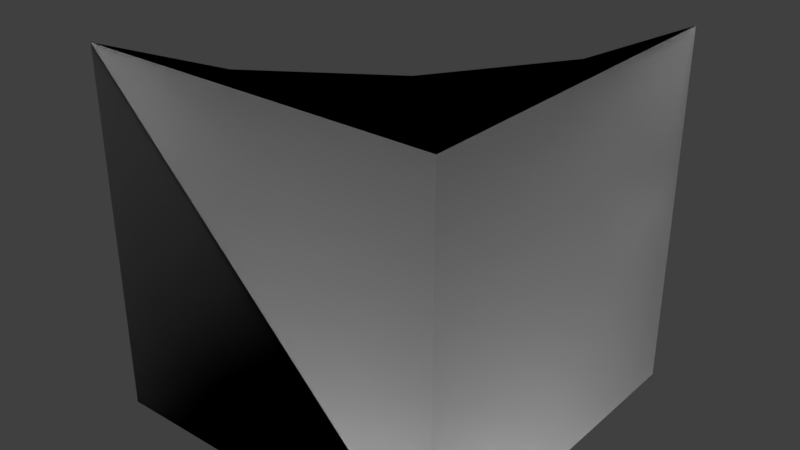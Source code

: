 # Source: Compact_Inner_Slope.blend  (saved by Blender 2.79.0; exported with 4.5.12 LTS)
import bpy
from mathutils import Matrix  # noqa: F401  (used for matrix-valued properties, if any)

bpy.ops.wm.read_factory_settings(use_empty=True)
scene = bpy.context.scene
scene.name = 'Scene'

# ---- collections
col_collection_1 = bpy.data.collections.new('Collection 1'); scene.collection.children.link(col_collection_1)

# ---- materials (node trees are filled in below, after node groups)
mat_compact_cube_010 = bpy.data.materials.new('Compact_Cube.010')
mat_compact_cube_010.alpha_threshold = 0.0
mat_compact_cube_010.use_transparent_shadow = False
mat_compact_cube_010.diffuse_color = (0.7353, 0.7353, 0.7353, 1.0)
mat_compact_cube_010.specular_color = (0.0, 0.669, 1.0)
mat_compact_cube_010.roughness = 0.5

# ---- material node trees

# ---- world
world_world = bpy.data.worlds.new('World'); scene.world = world_world
world_world.color = (0.05088, 0.05088, 0.05088)
world_world.use_sun_shadow = False
world_world.sun_shadow_jitter_overblur = 0.0
world_world.cycles.sampling_method = 'MANUAL'

# ---- lights
light_point_001 = bpy.data.lights.new('Point.001', 'POINT')
light_point_001.transmission_factor = 0.0
light_point_001.energy = 100.0
light_point_001.shadow_buffer_clip_start = 0.5
light_point_001.shadow_soft_size = 0.1
light_point_001.shadow_maximum_resolution = 0.006
light_point_001.use_absolute_resolution = True
light_point = bpy.data.lights.new('Point', 'POINT')
light_point.transmission_factor = 0.0
light_point.energy = 100.0
light_point.shadow_buffer_clip_start = 0.5
light_point.shadow_soft_size = 0.1
light_point.shadow_maximum_resolution = 0.006
light_point.use_absolute_resolution = True

# ---- meshes
me_untitled_020 = bpy.data.meshes.new('Untitled.020')
me_untitled_020.from_pydata([(-0.1174, 0.4998, -0.4247), (-0.5002, 0.1174, -0.4247), (-0.5002, 0.5, -0.5005), (-0.1467, 0.1173, -0.3366), (0.207, 0.4998, -0.2079), (-0.5002, -0.207, -0.2079), (0.146, 0.1173, -0.1467), (0.3466, 0.1173, 0.1625), (-0.1523, -0.2071, -0.1269), (0.1221, -0.2071, 0.1475), (0.2068, -0.2072, 0.5), (-0.5002, -0.4238, 0.1165), (-0.2434, -0.4239, 0.2427), (-0.1176, -0.424, 0.5), (-0.5001, -0.5, 0.5), (0.4236, 0.1173, 0.5), (0.4238, 0.4998, 0.1165), (0.4998, 0.5, 0.5), (-0.5002, -0.4238, 0.1165), (-0.5001, -0.5, 0.5), (-0.4999, -0.5, -0.4999), (-0.5002, -0.207, -0.2079), (-0.5002, 0.1174, -0.4247), (-0.5002, 0.5, -0.5005), (-0.5001, -0.5, 0.5), (0.5001, -0.4999, 0.5), (0.5, -0.5, -0.5), (-0.4999, -0.5, -0.4999), (0.5, -0.5, -0.5), (0.5001, -0.4999, 0.5), (0.4998, 0.5, 0.5), (0.5, 0.5, -0.5), (-0.4999, -0.5, -0.4999), (0.5, -0.5, -0.5), (0.5, 0.5, -0.5), (-0.5002, 0.5, -0.5005), (0.4236, 0.1173, 0.5), (0.4998, 0.5, 0.5), (0.5001, -0.4999, 0.5), (0.2068, -0.2072, 0.5), (-0.1176, -0.424, 0.5), (-0.5001, -0.5, 0.5), (-0.1174, 0.4998, -0.4247), (-0.5002, 0.5, -0.5005), (0.5, 0.5, -0.5), (0.207, 0.4998, -0.2079), (0.4238, 0.4998, 0.1165), (0.4998, 0.5, 0.5)], [], [(2, 1, 0), (1, 3, 0), (0, 3, 4), (1, 5, 3), (3, 6, 4), (6, 7, 4), (3, 8, 6), (5, 8, 3), (8, 9, 6), (6, 9, 7), (9, 10, 7), (5, 11, 8), (8, 12, 9), (11, 12, 8), (12, 13, 9), (9, 13, 10), (11, 14, 12), (12, 14, 13), (7, 10, 15), (7, 15, 16), (4, 7, 16), (16, 15, 17), (20, 19, 18), (21, 20, 18), (21, 22, 20), (22, 23, 20), (26, 25, 24), (27, 26, 24), (30, 29, 28), (31, 30, 28), (34, 33, 32), (35, 34, 32), (38, 37, 36), (39, 38, 36), (39, 40, 38), (40, 41, 38), (44, 43, 42), (45, 44, 42), (45, 46, 44), (46, 47, 44)])
me_untitled_020.polygons.foreach_set('use_smooth', [True] * 40)
_uv = me_untitled_020.uv_layers.new(name='UVMap')
_uv.uv.foreach_set('vector', [0.4511, 0.1848, 0.4065, 0.1425, 0.4161, 0.2194, 0.4065, 0.1425, 0.3675, 0.182, 0.4161, 0.2194, 0.4161, 0.2194, 0.3675, 0.182, 0.3555, 0.2623, 0.4065, 0.1425, 0.3561, 0.1072, 0.3675, 0.182, 0.3675, 0.182, 0.3264, 0.2118, 0.3555, 0.2623, 0.3264, 0.2118, 0.2774, 0.2335, 0.3555, 0.2623, 0.3675, 0.182, 0.3225, 0.1489, 0.3264, 0.2118, 0.3561, 0.1072, 0.3225, 0.1489, 0.3675, 0.182, 0.3225, 0.1489, 0.2747, 0.1764, 0.3264, 0.2118, 0.3264, 0.2118, 0.2747, 0.1764, 0.2774, 0.2335, 0.2747, 0.1764, 0.221, 0.1848, 0.2774, 0.2335, 0.3561, 0.1072, 0.3003, 0.08082, 0.3225, 0.1489, 0.3225, 0.1489, 0.2693, 0.1126, 0.2747, 0.1764, 0.3003, 0.08082, 0.2693, 0.1126, 0.3225, 0.1489, 0.2693, 0.1126, 0.2262, 0.1234, 0.2747, 0.1764, 0.2747, 0.1764, 0.2262, 0.1234, 0.221, 0.1848, 0.3003, 0.08082, 0.2404, 0.06266, 0.2693, 0.1126, 0.2693, 0.1126, 0.2404, 0.06266, 0.2262, 0.1234, 0.2774, 0.2335, 0.221, 0.1848, 0.2263, 0.2462, 0.2774, 0.2335, 0.2263, 0.2462, 0.2881, 0.2931, 0.3555, 0.2623, 0.2774, 0.2335, 0.2881, 0.2931, 0.2881, 0.2931, 0.2263, 0.2462, 0.2405, 0.306, 0.5798, 0.4451, 0.5798, 0.297, 0.5914, 0.3553, 0.6232, 0.4017, 0.5798, 0.4451, 0.5914, 0.3553, 0.6232, 0.4017, 0.6712, 0.4338, 0.5798, 0.4451, 0.6712, 0.4338, 0.7279, 0.4451, 0.5798, 0.4451, 0.9862, 0.1728, 0.8283, 0.1728, 0.8283, 0.01479, 0.9862, 0.01479, 0.9862, 0.1728, 0.8283, 0.01479, 0.8283, 0.1728, 0.8283, 0.01479, 0.9862, 0.01479, 0.9862, 0.1728, 0.8283, 0.1728, 0.9862, 0.01479, 0.8283, 0.1728, 0.8283, 0.01479, 0.9862, 0.01479, 0.9862, 0.1728, 0.8283, 0.1728, 0.9862, 0.01479, 0.5798, 0.4451, 0.5798, 0.297, 0.5914, 0.3553, 0.6232, 0.4017, 0.5798, 0.4451, 0.5914, 0.3553, 0.6232, 0.4017, 0.6712, 0.4338, 0.5798, 0.4451, 0.6712, 0.4338, 0.7279, 0.4451, 0.5798, 0.4451, 0.5798, 0.4451, 0.5797, 0.2969, 0.5871, 0.3426, 0.6245, 0.4003, 0.5798, 0.4451, 0.5871, 0.3426, 0.6245, 0.4003, 0.6822, 0.4377, 0.5798, 0.4451, 0.6822, 0.4377, 0.7279, 0.445, 0.5798, 0.4451])
_ca = me_untitled_020.color_attributes.new('Col', 'BYTE_COLOR', 'CORNER')
_ca.data.foreach_set('color', [0.0, 0.0, 0.0, 1.0, 0.0, 0.0, 0.0, 1.0, 0.0, 0.0, 0.0, 1.0, 0.0, 0.0, 0.0, 1.0, 0.0, 0.0, 0.0, 1.0, 0.0, 0.0, 0.0, 1.0, 0.0, 0.0, 0.0, 1.0, 0.0, 0.0, 0.0, 1.0, 0.0, 0.0, 0.0, 1.0, 0.0, 0.0, 0.0, 1.0, 0.0, 0.0, 0.0, 1.0, 0.0, 0.0, 0.0, 1.0, 0.0, 0.0, 0.0, 1.0, 0.0, 0.0, 0.0, 1.0, 0.0, 0.0, 0.0, 1.0, 0.0, 0.0, 0.0, 1.0, 0.0, 0.0, 0.0, 1.0, 0.0, 0.0, 0.0, 1.0, 0.0, 0.0, 0.0, 1.0, 0.0, 0.0, 0.0, 1.0, 0.0, 0.0, 0.0, 1.0, 0.0, 0.0, 0.0, 1.0, 0.0, 0.0, 0.0, 1.0, 0.0, 0.0, 0.0, 1.0, 0.0, 0.0, 0.0, 1.0, 0.0, 0.0, 0.0, 1.0, 0.0, 0.0, 0.0, 1.0, 0.0, 0.0, 0.0, 1.0, 0.0, 0.0, 0.0, 1.0, 0.0, 0.0, 0.0, 1.0, 0.0, 0.0, 0.0, 1.0, 0.0, 0.0, 0.0, 1.0, 0.0, 0.0, 0.0, 1.0, 0.0, 0.0, 0.0, 1.0, 0.0, 0.0, 0.0, 1.0, 0.0, 0.0, 0.0, 1.0, 0.0, 0.0, 0.0, 1.0, 0.0, 0.0, 0.0, 1.0, 0.0, 0.0, 0.0, 1.0, 0.0, 0.0, 0.0, 1.0, 0.0, 0.0, 0.0, 1.0, 0.0, 0.0, 0.0, 1.0, 0.0, 0.0, 0.0, 1.0, 0.0, 0.0, 0.0, 1.0, 0.0, 0.0, 0.0, 1.0, 0.0, 0.0, 0.0, 1.0, 0.0, 0.0, 0.0, 1.0, 0.0, 0.0, 0.0, 1.0, 0.0, 0.0, 0.0, 1.0, 0.0, 0.0, 0.0, 1.0, 0.0, 0.0, 0.0, 1.0, 0.0, 0.0, 0.0, 1.0, 0.0, 0.0, 0.0, 1.0, 0.0, 0.0, 0.0, 1.0, 0.0, 0.0, 0.0, 1.0, 0.0, 0.0, 0.0, 1.0, 0.0, 0.0, 0.0, 1.0, 0.0, 0.0, 0.0, 1.0, 0.0, 0.0, 0.0, 1.0, 0.0, 0.0, 0.0, 1.0, 0.0, 0.0, 0.0, 1.0, 0.0, 0.0, 0.0, 1.0, 0.0, 0.0, 0.0, 1.0, 0.0, 0.0, 0.0, 1.0, 0.0, 0.0, 0.0, 1.0, 0.0, 0.0, 0.0, 1.0, 0.0, 0.0, 1.0, 1.0, 0.0, 0.0, 1.0, 1.0, 0.0, 0.0, 1.0, 1.0, 0.0, 0.0, 1.0, 1.0, 0.0, 0.0, 1.0, 1.0, 0.0, 0.0, 1.0, 1.0, 0.0, 0.0, 1.0, 1.0, 0.0, 0.0, 1.0, 1.0, 0.0, 0.0, 1.0, 1.0, 0.0, 0.0, 1.0, 1.0, 0.0, 0.0, 1.0, 1.0, 0.0, 0.0, 1.0, 1.0, 0.2159, 0.0, 0.0, 1.0, 0.2159, 0.0, 0.0, 1.0, 0.2159, 0.0, 0.0, 1.0, 0.2159, 0.0, 0.0, 1.0, 0.2159, 0.0, 0.0, 1.0, 0.2159, 0.0, 0.0, 1.0, 0.0, 0.0, 0.2159, 1.0, 0.0, 0.0, 0.2159, 1.0, 0.0, 0.0, 0.2159, 1.0, 0.0, 0.0, 0.2159, 1.0, 0.0, 0.0, 0.2159, 1.0, 0.0, 0.0, 0.2159, 1.0, 0.0, 0.2159, 0.0, 1.0, 0.0, 0.2159, 0.0, 1.0, 0.0, 0.2159, 0.0, 1.0, 0.0, 0.2159, 0.0, 1.0, 0.0, 0.2159, 0.0, 1.0, 0.0, 0.2159, 0.0, 1.0, 0.0, 1.0, 0.0, 1.0, 0.0, 1.0, 0.0, 1.0, 0.0, 1.0, 0.0, 1.0, 0.0, 1.0, 0.0, 1.0, 0.0, 1.0, 0.0, 1.0, 0.0, 1.0, 0.0, 1.0, 0.0, 1.0, 0.0, 1.0, 0.0, 1.0, 0.0, 1.0, 0.0, 1.0, 0.0, 1.0, 0.0, 1.0, 0.0, 1.0, 0.0, 1.0, 0.0, 1.0, 0.0, 1.0, 0.0, 1.0, 1.0, 0.0, 0.0, 1.0, 1.0, 0.0, 0.0, 1.0, 1.0, 0.0, 0.0, 1.0, 1.0, 0.0, 0.0, 1.0, 1.0, 0.0, 0.0, 1.0, 1.0, 0.0, 0.0, 1.0, 1.0, 0.0, 0.0, 1.0, 1.0, 0.0, 0.0, 1.0, 1.0, 0.0, 0.0, 1.0, 1.0, 0.0, 0.0, 1.0, 1.0, 0.0, 0.0, 1.0, 1.0, 0.0, 0.0, 1.0])
me_untitled_020.materials.append(mat_compact_cube_010)
me_untitled_020.use_remesh_preserve_volume = False
me_untitled_020.use_remesh_preserve_attributes = False
me_untitled_020.use_mirror_vertex_groups = False
me_untitled_020.update()
me_untitled_020.normals_split_custom_set([tuple(v) for v in zip(*[iter([-0.1552, 0.1919, 0.9691, -0.2065, 0.3869, 0.8987, -0.3021, 0.2192, 0.9277, -0.2065, 0.3869, 0.8987, -0.3538, 0.3835, 0.8531, -0.3021, 0.2192, 0.9277, -0.3021, 0.2192, 0.9277, -0.3538, 0.3835, 0.8531, -0.5666, 0.2186, 0.7945, -0.2065, 0.3869, 0.8987, -0.1697, 0.6797, 0.7135, -0.3538, 0.3835, 0.8531, -0.3538, 0.3835, 0.8531, -0.6559, 0.3839, 0.6499, -0.5666, 0.2186, 0.7945, -0.6559, 0.3839, 0.6499, -0.8545, 0.385, 0.3487, -0.5666, 0.2186, 0.7945, -0.3538, 0.3835, 0.8531, -0.3521, 0.6934, 0.6286, -0.6559, 0.3839, 0.6499, -0.1697, 0.6797, 0.7135, -0.3521, 0.6934, 0.6286, -0.3538, 0.3835, 0.8531, -0.3521, 0.6934, 0.6286, -0.6254, 0.6943, 0.3561, -0.6559, 0.3839, 0.6499, -0.6559, 0.3839, 0.6499, -0.6254, 0.6943, 0.3561, -0.8545, 0.385, 0.3487, -0.6254, 0.6943, 0.3561, -0.7087, 0.6853, 0.1679, -0.8545, 0.385, 0.3487, -0.1697, 0.6797, 0.7135, -0.1557, 0.8994, 0.4084, -0.3521, 0.6934, 0.6286, -0.3521, 0.6934, 0.6286, -0.2875, 0.9138, 0.2868, -0.6254, 0.6943, 0.3561, -0.1557, 0.8994, 0.4084, -0.2875, 0.9138, 0.2868, -0.3521, 0.6934, 0.6286, -0.2875, 0.9138, 0.2868, -0.41, 0.8985, 0.1566, -0.6254, 0.6943, 0.3561, -0.6254, 0.6943, 0.3561, -0.41, 0.8985, 0.1566, -0.7087, 0.6853, 0.1679, -0.1557, 0.8994, 0.4084, -0.1449, 0.9788, 0.1448, -0.2875, 0.9138, 0.2868, -0.2875, 0.9138, 0.2868, -0.1449, 0.9788, 0.1448, -0.41, 0.8985, 0.1566, -0.8545, 0.385, 0.3487, -0.7087, 0.6853, 0.1679, -0.9035, 0.3831, 0.1923, -0.8545, 0.385, 0.3487, -0.9035, 0.3831, 0.1923, -0.9294, 0.2125, 0.3017, -0.5666, 0.2186, 0.7945, -0.8545, 0.385, 0.3487, -0.9294, 0.2125, 0.3017, -0.9294, 0.2125, 0.3017, -0.9035, 0.3831, 0.1923, -0.9689, 0.1929, 0.1551, -1.0, -0.0007591, -0.0006874, -1.0, -0.0009369, -0.0007832, -1.0, -0.0009194, -0.0007884, -1.0, -0.001013, -0.0008345, -1.0, -0.0007591, -0.0006874, -1.0, -0.0009194, -0.0007884, -1.0, -0.001013, -0.0008345, -1.0, -0.0009309, -0.0007796, -1.0, -0.0007591, -0.0006874, -1.0, -0.0009309, -0.0007796, -1.0, -0.000915, -0.0008138, -1.0, -0.0007591, -0.0006874, 2.344e-05, -1.0, 6.396e-05, 4.688e-05, -1.0, 8.725e-05, 2.344e-05, -1.0, 6.395e-05, 2.577e-09, -1.0, 4.066e-05, 2.344e-05, -1.0, 6.396e-05, 2.344e-05, -1.0, 6.395e-05, 1.0, 0.0001342, 4.639e-05, 1.0, 0.0002685, -8.789e-05, 1.0, 0.0001342, 4.64e-05, 1.0, 0.0, 0.0001807, 1.0, 0.0001342, 4.639e-05, 1.0, 0.0001342, 4.64e-05, -8.489e-05, 0.0001111, -1.0, -6.349e-05, 0.0, -1.0, 2.437e-06, -3.199e-06, -1.0, 3.189e-05, -3.616e-05, -1.0, -8.489e-05, 0.0001111, -1.0, 2.437e-06, -3.199e-06, -1.0, 3.396e-05, -1.646e-05, 1.0, 2.031e-05, -2.929e-05, 1.0, 2.424e-05, -2.877e-05, 1.0, 3.34e-05, -3.337e-05, 1.0, 3.396e-05, -1.646e-05, 1.0, 2.424e-05, -2.877e-05, 1.0, 3.34e-05, -3.337e-05, 1.0, 4.829e-05, 0.0001353, 1.0, 3.396e-05, -1.646e-05, 1.0, 4.829e-05, 0.0001353, 1.0, 5.366e-05, 0.0001795, 1.0, 3.396e-05, -1.646e-05, 1.0, -2.802e-05, 1.0, 7.157e-05, -1.011e-05, 1.0, 4.472e-05, -1.037e-05, 1.0, 8.222e-05, 2.951e-05, 1.0, 1.936e-05, -2.802e-05, 1.0, 7.157e-05, -1.037e-05, 1.0, 8.222e-05, 2.951e-05, 1.0, 1.936e-05, 1.746e-05, 1.0, 5.44e-05, -2.802e-05, 1.0, 7.157e-05, 1.746e-05, 1.0, 5.44e-05, 5.915e-06, 1.0, 5.462e-05, -2.802e-05, 1.0, 7.157e-05])] * 3)])
me_untitled_021 = bpy.data.meshes.new('Untitled.021')
me_untitled_021.from_pydata([(-0.1174, 0.4998, -0.4247), (-0.5002, 0.1174, -0.4247), (-0.5002, 0.5, -0.5005), (-0.1467, 0.1173, -0.3366), (0.207, 0.4998, -0.2079), (-0.5002, -0.207, -0.2079), (0.146, 0.1173, -0.1467), (0.3466, 0.1173, 0.1625), (-0.1523, -0.2071, -0.1269), (0.1221, -0.2071, 0.1475), (0.2068, -0.2072, 0.5), (-0.5002, -0.4238, 0.1165), (-0.2434, -0.4239, 0.2427), (-0.1176, -0.424, 0.5), (-0.5001, -0.5, 0.5), (0.4236, 0.1173, 0.5), (0.4238, 0.4998, 0.1165), (0.4998, 0.5, 0.5), (-0.5002, -0.4238, 0.1165), (-0.5001, -0.5, 0.5), (-0.4999, -0.5, -0.4999), (-0.5002, -0.207, -0.2079), (-0.5002, 0.1174, -0.4247), (-0.5002, 0.5, -0.5005), (-0.5001, -0.5, 0.5), (0.5001, -0.4999, 0.5), (0.5, -0.5, -0.5), (-0.4999, -0.5, -0.4999), (0.5, -0.5, -0.5), (0.5001, -0.4999, 0.5), (0.4998, 0.5, 0.5), (0.5, 0.5, -0.5), (-0.4999, -0.5, -0.4999), (0.5, -0.5, -0.5), (0.5, 0.5, -0.5), (-0.5002, 0.5, -0.5005), (0.4236, 0.1173, 0.5), (0.4998, 0.5, 0.5), (0.5001, -0.4999, 0.5), (0.2068, -0.2072, 0.5), (-0.1176, -0.424, 0.5), (-0.5001, -0.5, 0.5), (-0.1174, 0.4998, -0.4247), (-0.5002, 0.5, -0.5005), (0.5, 0.5, -0.5), (0.207, 0.4998, -0.2079), (0.4238, 0.4998, 0.1165), (0.4998, 0.5, 0.5)], [], [(2, 1, 0), (1, 3, 0), (0, 3, 4), (1, 5, 3), (3, 6, 4), (6, 7, 4), (3, 8, 6), (5, 8, 3), (8, 9, 6), (6, 9, 7), (9, 10, 7), (5, 11, 8), (8, 12, 9), (11, 12, 8), (12, 13, 9), (9, 13, 10), (11, 14, 12), (12, 14, 13), (7, 10, 15), (7, 15, 16), (4, 7, 16), (16, 15, 17), (20, 19, 18), (21, 20, 18), (21, 22, 20), (22, 23, 20), (26, 25, 24), (27, 26, 24), (30, 29, 28), (31, 30, 28), (34, 33, 32), (35, 34, 32), (38, 37, 36), (39, 38, 36), (39, 40, 38), (40, 41, 38), (44, 43, 42), (45, 44, 42), (45, 46, 44), (46, 47, 44)])
me_untitled_021.polygons.foreach_set('use_smooth', [True] * 40)
_uv = me_untitled_021.uv_layers.new(name='UVMap')
_uv.uv.foreach_set('vector', [0.4511, 0.1848, 0.4065, 0.1425, 0.4161, 0.2194, 0.4065, 0.1425, 0.3675, 0.182, 0.4161, 0.2194, 0.4161, 0.2194, 0.3675, 0.182, 0.3555, 0.2623, 0.4065, 0.1425, 0.3561, 0.1072, 0.3675, 0.182, 0.3675, 0.182, 0.3264, 0.2118, 0.3555, 0.2623, 0.3264, 0.2118, 0.2774, 0.2335, 0.3555, 0.2623, 0.3675, 0.182, 0.3225, 0.1489, 0.3264, 0.2118, 0.3561, 0.1072, 0.3225, 0.1489, 0.3675, 0.182, 0.3225, 0.1489, 0.2747, 0.1764, 0.3264, 0.2118, 0.3264, 0.2118, 0.2747, 0.1764, 0.2774, 0.2335, 0.2747, 0.1764, 0.221, 0.1848, 0.2774, 0.2335, 0.3561, 0.1072, 0.3003, 0.08082, 0.3225, 0.1489, 0.3225, 0.1489, 0.2693, 0.1126, 0.2747, 0.1764, 0.3003, 0.08082, 0.2693, 0.1126, 0.3225, 0.1489, 0.2693, 0.1126, 0.2262, 0.1234, 0.2747, 0.1764, 0.2747, 0.1764, 0.2262, 0.1234, 0.221, 0.1848, 0.3003, 0.08082, 0.2404, 0.06266, 0.2693, 0.1126, 0.2693, 0.1126, 0.2404, 0.06266, 0.2262, 0.1234, 0.2774, 0.2335, 0.221, 0.1848, 0.2263, 0.2462, 0.2774, 0.2335, 0.2263, 0.2462, 0.2881, 0.2931, 0.3555, 0.2623, 0.2774, 0.2335, 0.2881, 0.2931, 0.2881, 0.2931, 0.2263, 0.2462, 0.2405, 0.306, 0.5798, 0.4451, 0.5798, 0.297, 0.5914, 0.3553, 0.6232, 0.4017, 0.5798, 0.4451, 0.5914, 0.3553, 0.6232, 0.4017, 0.6712, 0.4338, 0.5798, 0.4451, 0.6712, 0.4338, 0.7279, 0.4451, 0.5798, 0.4451, 0.9862, 0.1728, 0.8283, 0.1728, 0.8283, 0.01479, 0.9862, 0.01479, 0.9862, 0.1728, 0.8283, 0.01479, 0.8283, 0.1728, 0.8283, 0.01479, 0.9862, 0.01479, 0.9862, 0.1728, 0.8283, 0.1728, 0.9862, 0.01479, 0.8283, 0.1728, 0.8283, 0.01479, 0.9862, 0.01479, 0.9862, 0.1728, 0.8283, 0.1728, 0.9862, 0.01479, 0.5798, 0.4451, 0.5798, 0.297, 0.5914, 0.3553, 0.6232, 0.4017, 0.5798, 0.4451, 0.5914, 0.3553, 0.6232, 0.4017, 0.6712, 0.4338, 0.5798, 0.4451, 0.6712, 0.4338, 0.7279, 0.4451, 0.5798, 0.4451, 0.5798, 0.4451, 0.5797, 0.2969, 0.5871, 0.3426, 0.6245, 0.4003, 0.5798, 0.4451, 0.5871, 0.3426, 0.6245, 0.4003, 0.6822, 0.4377, 0.5798, 0.4451, 0.6822, 0.4377, 0.7279, 0.445, 0.5798, 0.4451])
_ca = me_untitled_021.color_attributes.new('Col', 'BYTE_COLOR', 'CORNER')
_ca.data.foreach_set('color', [0.0, 0.0, 0.0, 1.0, 0.0, 0.0, 0.0, 1.0, 0.0, 0.0, 0.0, 1.0, 0.0, 0.0, 0.0, 1.0, 0.0, 0.0, 0.0, 1.0, 0.0, 0.0, 0.0, 1.0, 0.0, 0.0, 0.0, 1.0, 0.0, 0.0, 0.0, 1.0, 0.0, 0.0, 0.0, 1.0, 0.0, 0.0, 0.0, 1.0, 0.0, 0.0, 0.0, 1.0, 0.0, 0.0, 0.0, 1.0, 0.0, 0.0, 0.0, 1.0, 0.0, 0.0, 0.0, 1.0, 0.0, 0.0, 0.0, 1.0, 0.0, 0.0, 0.0, 1.0, 0.0, 0.0, 0.0, 1.0, 0.0, 0.0, 0.0, 1.0, 0.0, 0.0, 0.0, 1.0, 0.0, 0.0, 0.0, 1.0, 0.0, 0.0, 0.0, 1.0, 0.0, 0.0, 0.0, 1.0, 0.0, 0.0, 0.0, 1.0, 0.0, 0.0, 0.0, 1.0, 0.0, 0.0, 0.0, 1.0, 0.0, 0.0, 0.0, 1.0, 0.0, 0.0, 0.0, 1.0, 0.0, 0.0, 0.0, 1.0, 0.0, 0.0, 0.0, 1.0, 0.0, 0.0, 0.0, 1.0, 0.0, 0.0, 0.0, 1.0, 0.0, 0.0, 0.0, 1.0, 0.0, 0.0, 0.0, 1.0, 0.0, 0.0, 0.0, 1.0, 0.0, 0.0, 0.0, 1.0, 0.0, 0.0, 0.0, 1.0, 0.0, 0.0, 0.0, 1.0, 0.0, 0.0, 0.0, 1.0, 0.0, 0.0, 0.0, 1.0, 0.0, 0.0, 0.0, 1.0, 0.0, 0.0, 0.0, 1.0, 0.0, 0.0, 0.0, 1.0, 0.0, 0.0, 0.0, 1.0, 0.0, 0.0, 0.0, 1.0, 0.0, 0.0, 0.0, 1.0, 0.0, 0.0, 0.0, 1.0, 0.0, 0.0, 0.0, 1.0, 0.0, 0.0, 0.0, 1.0, 0.0, 0.0, 0.0, 1.0, 0.0, 0.0, 0.0, 1.0, 0.0, 0.0, 0.0, 1.0, 0.0, 0.0, 0.0, 1.0, 0.0, 0.0, 0.0, 1.0, 0.0, 0.0, 0.0, 1.0, 0.0, 0.0, 0.0, 1.0, 0.0, 0.0, 0.0, 1.0, 0.0, 0.0, 0.0, 1.0, 0.0, 0.0, 0.0, 1.0, 0.0, 0.0, 0.0, 1.0, 0.0, 0.0, 0.0, 1.0, 0.0, 0.0, 0.0, 1.0, 0.0, 0.0, 0.0, 1.0, 0.0, 0.0, 0.0, 1.0, 0.0, 0.0, 0.0, 1.0, 0.0, 0.0, 0.0, 1.0, 0.0, 0.0, 0.0, 1.0, 0.0, 0.0, 1.0, 1.0, 0.0, 0.0, 1.0, 1.0, 0.0, 0.0, 1.0, 1.0, 0.0, 0.0, 1.0, 1.0, 0.0, 0.0, 1.0, 1.0, 0.0, 0.0, 1.0, 1.0, 0.0, 0.0, 1.0, 1.0, 0.0, 0.0, 1.0, 1.0, 0.0, 0.0, 1.0, 1.0, 0.0, 0.0, 1.0, 1.0, 0.0, 0.0, 1.0, 1.0, 0.0, 0.0, 1.0, 1.0, 0.2159, 0.0, 0.0, 1.0, 0.2159, 0.0, 0.0, 1.0, 0.2159, 0.0, 0.0, 1.0, 0.2159, 0.0, 0.0, 1.0, 0.2159, 0.0, 0.0, 1.0, 0.2159, 0.0, 0.0, 1.0, 0.0, 0.0, 0.2159, 1.0, 0.0, 0.0, 0.2159, 1.0, 0.0, 0.0, 0.2159, 1.0, 0.0, 0.0, 0.2159, 1.0, 0.0, 0.0, 0.2159, 1.0, 0.0, 0.0, 0.2159, 1.0, 0.0, 0.2159, 0.0, 1.0, 0.0, 0.2159, 0.0, 1.0, 0.0, 0.2159, 0.0, 1.0, 0.0, 0.2159, 0.0, 1.0, 0.0, 0.2159, 0.0, 1.0, 0.0, 0.2159, 0.0, 1.0, 0.0, 1.0, 0.0, 1.0, 0.0, 1.0, 0.0, 1.0, 0.0, 1.0, 0.0, 1.0, 0.0, 1.0, 0.0, 1.0, 0.0, 1.0, 0.0, 1.0, 0.0, 1.0, 0.0, 1.0, 0.0, 1.0, 0.0, 1.0, 0.0, 1.0, 0.0, 1.0, 0.0, 1.0, 0.0, 1.0, 0.0, 1.0, 0.0, 1.0, 0.0, 1.0, 0.0, 1.0, 0.0, 1.0, 0.0, 1.0, 1.0, 0.0, 0.0, 1.0, 1.0, 0.0, 0.0, 1.0, 1.0, 0.0, 0.0, 1.0, 1.0, 0.0, 0.0, 1.0, 1.0, 0.0, 0.0, 1.0, 1.0, 0.0, 0.0, 1.0, 1.0, 0.0, 0.0, 1.0, 1.0, 0.0, 0.0, 1.0, 1.0, 0.0, 0.0, 1.0, 1.0, 0.0, 0.0, 1.0, 1.0, 0.0, 0.0, 1.0, 1.0, 0.0, 0.0, 1.0])
me_untitled_021.materials.append(mat_compact_cube_010)
me_untitled_021.use_remesh_preserve_volume = False
me_untitled_021.use_remesh_preserve_attributes = False
me_untitled_021.use_mirror_vertex_groups = False
me_untitled_021.update()
me_untitled_021.normals_split_custom_set([tuple(v) for v in zip(*[iter([-0.1552, 0.1919, 0.9691, -0.2065, 0.3869, 0.8987, -0.3021, 0.2192, 0.9277, -0.2065, 0.3869, 0.8987, -0.3538, 0.3835, 0.8531, -0.3021, 0.2192, 0.9277, -0.3021, 0.2192, 0.9277, -0.3538, 0.3835, 0.8531, -0.5666, 0.2186, 0.7945, -0.2065, 0.3869, 0.8987, -0.1697, 0.6797, 0.7135, -0.3538, 0.3835, 0.8531, -0.3538, 0.3835, 0.8531, -0.6559, 0.3839, 0.6499, -0.5666, 0.2186, 0.7945, -0.6559, 0.3839, 0.6499, -0.8545, 0.385, 0.3487, -0.5666, 0.2186, 0.7945, -0.3538, 0.3835, 0.8531, -0.3521, 0.6934, 0.6286, -0.6559, 0.3839, 0.6499, -0.1697, 0.6797, 0.7135, -0.3521, 0.6934, 0.6286, -0.3538, 0.3835, 0.8531, -0.3521, 0.6934, 0.6286, -0.6254, 0.6943, 0.3561, -0.6559, 0.3839, 0.6499, -0.6559, 0.3839, 0.6499, -0.6254, 0.6943, 0.3561, -0.8545, 0.385, 0.3487, -0.6254, 0.6943, 0.3561, -0.7087, 0.6853, 0.1679, -0.8545, 0.385, 0.3487, -0.1697, 0.6797, 0.7135, -0.1557, 0.8994, 0.4084, -0.3521, 0.6934, 0.6286, -0.3521, 0.6934, 0.6286, -0.2875, 0.9138, 0.2868, -0.6254, 0.6943, 0.3561, -0.1557, 0.8994, 0.4084, -0.2875, 0.9138, 0.2868, -0.3521, 0.6934, 0.6286, -0.2875, 0.9138, 0.2868, -0.41, 0.8985, 0.1566, -0.6254, 0.6943, 0.3561, -0.6254, 0.6943, 0.3561, -0.41, 0.8985, 0.1566, -0.7087, 0.6853, 0.1679, -0.1557, 0.8994, 0.4084, -0.1449, 0.9788, 0.1448, -0.2875, 0.9138, 0.2868, -0.2875, 0.9138, 0.2868, -0.1449, 0.9788, 0.1448, -0.41, 0.8985, 0.1566, -0.8545, 0.385, 0.3487, -0.7087, 0.6853, 0.1679, -0.9035, 0.3831, 0.1923, -0.8545, 0.385, 0.3487, -0.9035, 0.3831, 0.1923, -0.9294, 0.2125, 0.3017, -0.5666, 0.2186, 0.7945, -0.8545, 0.385, 0.3487, -0.9294, 0.2125, 0.3017, -0.9294, 0.2125, 0.3017, -0.9035, 0.3831, 0.1923, -0.9689, 0.1929, 0.1551, -1.0, -0.0007591, -0.0006874, -1.0, -0.0009369, -0.0007832, -1.0, -0.0009194, -0.0007884, -1.0, -0.001013, -0.0008345, -1.0, -0.0007591, -0.0006874, -1.0, -0.0009194, -0.0007884, -1.0, -0.001013, -0.0008345, -1.0, -0.0009309, -0.0007796, -1.0, -0.0007591, -0.0006874, -1.0, -0.0009309, -0.0007796, -1.0, -0.000915, -0.0008138, -1.0, -0.0007591, -0.0006874, 2.344e-05, -1.0, 6.396e-05, 4.688e-05, -1.0, 8.725e-05, 2.344e-05, -1.0, 6.395e-05, 2.577e-09, -1.0, 4.066e-05, 2.344e-05, -1.0, 6.396e-05, 2.344e-05, -1.0, 6.395e-05, 1.0, 0.0001342, 4.639e-05, 1.0, 0.0002685, -8.789e-05, 1.0, 0.0001342, 4.64e-05, 1.0, 0.0, 0.0001807, 1.0, 0.0001342, 4.639e-05, 1.0, 0.0001342, 4.64e-05, -8.489e-05, 0.0001111, -1.0, -6.349e-05, 0.0, -1.0, 2.437e-06, -3.199e-06, -1.0, 3.189e-05, -3.616e-05, -1.0, -8.489e-05, 0.0001111, -1.0, 2.437e-06, -3.199e-06, -1.0, 3.396e-05, -1.646e-05, 1.0, 2.031e-05, -2.929e-05, 1.0, 2.424e-05, -2.877e-05, 1.0, 3.34e-05, -3.337e-05, 1.0, 3.396e-05, -1.646e-05, 1.0, 2.424e-05, -2.877e-05, 1.0, 3.34e-05, -3.337e-05, 1.0, 4.829e-05, 0.0001353, 1.0, 3.396e-05, -1.646e-05, 1.0, 4.829e-05, 0.0001353, 1.0, 5.366e-05, 0.0001795, 1.0, 3.396e-05, -1.646e-05, 1.0, -2.802e-05, 1.0, 7.157e-05, -1.011e-05, 1.0, 4.472e-05, -1.037e-05, 1.0, 8.222e-05, 2.951e-05, 1.0, 1.936e-05, -2.802e-05, 1.0, 7.157e-05, -1.037e-05, 1.0, 8.222e-05, 2.951e-05, 1.0, 1.936e-05, 1.746e-05, 1.0, 5.44e-05, -2.802e-05, 1.0, 7.157e-05, 1.746e-05, 1.0, 5.44e-05, 5.915e-06, 1.0, 5.462e-05, -2.802e-05, 1.0, 7.157e-05])] * 3)])
arm_armature_010 = bpy.data.armatures.new('Armature.010')  # bones are not reproduced

# ---- objects
ob_point_001 = bpy.data.objects.new('Point.001', light_point_001)
ob_point = bpy.data.objects.new('Point', light_point)
ob_sim_0 = bpy.data.objects.new('Sim_0', me_untitled_020)
ob_meshrenderer_0 = bpy.data.objects.new('MeshRenderer_0', me_untitled_021)
ob_armature = bpy.data.objects.new('Armature', arm_armature_010)

# ---- transforms, parenting, visibility, modifiers, constraints
ob_point_001.location = (-0.7175, 0.7167, 1.226)
ob_point_001.hide_viewport = True
ob_point_001.lineart.crease_threshold = 0.0
ob_point.location = (0.708, -0.7204, -1.15)
ob_point.hide_viewport = True
ob_point.lineart.crease_threshold = 0.0
ob_sim_0.location = (0.0, 0.0, 0.0)
ob_sim_0.color = (0.8, 0.8, 0.8, 1.0)
ob_sim_0.lineart.crease_threshold = 0.0
ob_meshrenderer_0.location = (0.0, 0.0, 0.0)
ob_meshrenderer_0.color = (0.8, 0.8, 0.8, 1.0)
ob_meshrenderer_0.lineart.crease_threshold = 0.0
ob_armature.location = (0.0, 0.0, 0.0)
ob_armature.rotation_euler = (1.571, -0.0, 0.0)
ob_armature.scale = (0.01, 0.01, 0.01)
ob_armature.hide_viewport = True
ob_armature.lineart.crease_threshold = 0.0

# ---- collection membership
col_collection_1.objects.link(ob_point_001)
col_collection_1.objects.link(ob_point)
col_collection_1.objects.link(ob_sim_0)
col_collection_1.objects.link(ob_meshrenderer_0)
col_collection_1.objects.link(ob_armature)

# ---- scene / render settings (as saved in the file)
scene.frame_start = 1; scene.frame_end = 250; scene.frame_set(1)
scene.render.engine = 'BLENDER_EEVEE_NEXT'
scene.render.resolution_percentage = 50
scene.render.fps = 25
scene.render.dither_intensity = 0.0
scene.cycles.use_denoising = False
scene.cycles.samples = 128
scene.cycles.sampling_pattern = 'TABULATED_SOBOL'
scene.cycles.use_adaptive_sampling = False
scene.cycles.use_light_tree = False
scene.cycles.blur_glossy = 0.0
scene.cycles.sample_clamp_indirect = 0.0
scene.view_settings.view_transform = 'Standard'
bpy.context.view_layer.update()

# ---- added for rendering (the .blend has no active camera): camera
cam_auto = bpy.data.cameras.new('AutoCamera')
cam_auto.lens = 50.0
cam_auto.sensor_width = 36.0
cam_auto.clip_end = 1000.0
ob_auto_camera = bpy.data.objects.new('AutoCamera', cam_auto)
scene.collection.objects.link(ob_auto_camera)
ob_auto_camera.location = (1.60291, -1.92356, 1.28215)
ob_auto_camera.rotation_euler = (1.09748, -7.21219e-08, 0.694738)
scene.camera = ob_auto_camera
bpy.context.view_layer.update()
